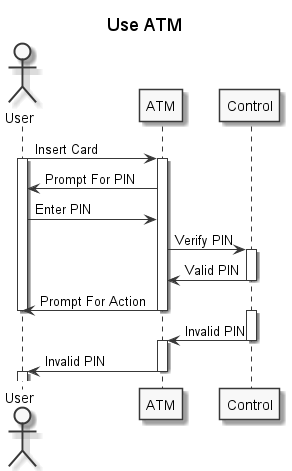

The diagram above was rendered by PlantUML. Its source (embedded in the PNG):
@startuml
skinparam monochrome true
skinparam classAttributeIconSize 0
title Use ATM
actor User
participant ATM
participant Control
User -> ATM : Insert Card
activate User
activate ATM
ATM -> User : Prompt For PIN
User -> ATM : Enter PIN
ATM -> Control : Verify PIN
activate Control
Control -> ATM : Valid PIN
deactivate Control
ATM -> User : Prompt For Action
deactivate ATM
deactivate User
activate Control
Control -> ATM : Invalid PIN
deactivate Control
activate ATM
ATM -> User : Invalid PIN
deactivate ATM
activate User
deactivate User
@enduml